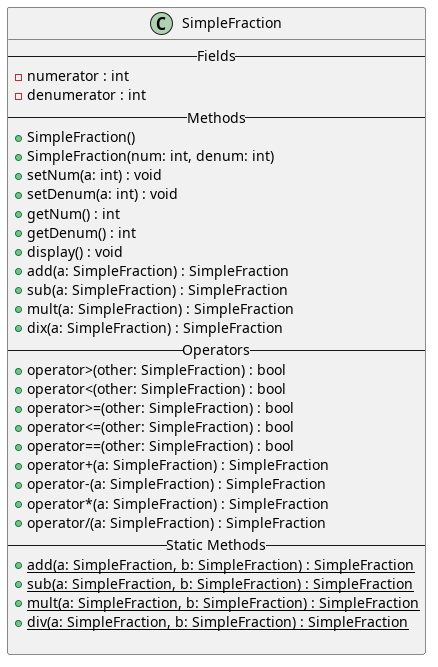

The diagram above was rendered by PlantUML. Its source (embedded in the PNG):
@startuml Fraction

class SimpleFraction{
    -- Fields --
    - numerator : int
    - denumerator : int
    -- Methods --
    + SimpleFraction()
    + SimpleFraction(num: int, denum: int)
    + setNum(a: int) : void
    + setDenum(a: int) : void
    + getNum() : int
    + getDenum() : int
    + display() : void
    + add(a: SimpleFraction) : SimpleFraction
    + sub(a: SimpleFraction) : SimpleFraction
    + mult(a: SimpleFraction) : SimpleFraction
    + dix(a: SimpleFraction) : SimpleFraction
    -- Operators --
    + operator>(other: SimpleFraction) : bool
    + operator<(other: SimpleFraction) : bool
    + operator>=(other: SimpleFraction) : bool
    + operator<=(other: SimpleFraction) : bool
    + operator==(other: SimpleFraction) : bool
    + operator+(a: SimpleFraction) : SimpleFraction
    + operator-(a: SimpleFraction) : SimpleFraction
    + operator*(a: SimpleFraction) : SimpleFraction
    + operator/(a: SimpleFraction) : SimpleFraction
    -- Static Methods --
    + {static} add(a: SimpleFraction, b: SimpleFraction) : SimpleFraction
    + {static} sub(a: SimpleFraction, b: SimpleFraction) : SimpleFraction
    + {static} mult(a: SimpleFraction, b: SimpleFraction) : SimpleFraction
    + {static} div(a: SimpleFraction, b: SimpleFraction) : SimpleFraction

}




@enduml